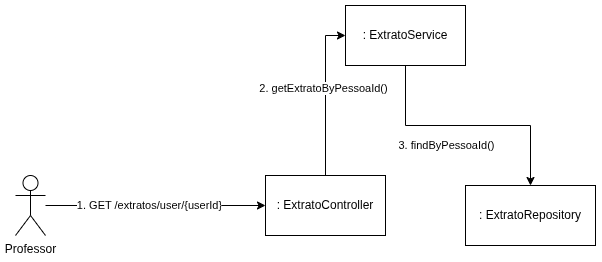

The diagram above was exported from draw.io. Its source (the exported page's mxGraphModel, read from the mxfile embedded in the PNG):
<mxGraphModel dx="1147" dy="638" grid="1" gridSize="10" guides="1" tooltips="1" connect="1" arrows="1" fold="1" page="1" pageScale="1" pageWidth="850" pageHeight="1100" math="0" shadow="0">
  <root>
    <mxCell id="0" />
    <mxCell id="1" parent="0" />
    <mxCell id="15p-oSswDOTJcgqFg19n-3" style="edgeStyle=orthogonalEdgeStyle;rounded=0;orthogonalLoop=1;jettySize=auto;html=1;entryX=0;entryY=0.5;entryDx=0;entryDy=0;strokeColor=default;endArrow=classic;startFill=0;endFill=1;" edge="1" parent="1" source="15p-oSswDOTJcgqFg19n-1" target="15p-oSswDOTJcgqFg19n-2">
      <mxGeometry relative="1" as="geometry" />
    </mxCell>
    <mxCell id="15p-oSswDOTJcgqFg19n-5" value="1. GET /extratos/user/{userId}" style="edgeLabel;html=1;align=center;verticalAlign=middle;resizable=0;points=[];" vertex="1" connectable="0" parent="15p-oSswDOTJcgqFg19n-3">
      <mxGeometry x="-0.2286" relative="1" as="geometry">
        <mxPoint x="19" as="offset" />
      </mxGeometry>
    </mxCell>
    <mxCell id="15p-oSswDOTJcgqFg19n-1" value="Professor" style="shape=umlActor;verticalLabelPosition=bottom;verticalAlign=top;html=1;outlineConnect=0;" vertex="1" parent="1">
      <mxGeometry x="120" y="320" width="30" height="60" as="geometry" />
    </mxCell>
    <mxCell id="15p-oSswDOTJcgqFg19n-6" style="edgeStyle=orthogonalEdgeStyle;rounded=0;orthogonalLoop=1;jettySize=auto;html=1;entryX=0;entryY=0.5;entryDx=0;entryDy=0;endArrow=classic;startFill=0;endFill=1;" edge="1" parent="1" source="15p-oSswDOTJcgqFg19n-2" target="15p-oSswDOTJcgqFg19n-4">
      <mxGeometry relative="1" as="geometry" />
    </mxCell>
    <mxCell id="15p-oSswDOTJcgqFg19n-7" value="2. getExtratoByPessoaId()" style="edgeLabel;html=1;align=center;verticalAlign=middle;resizable=0;points=[];" vertex="1" connectable="0" parent="15p-oSswDOTJcgqFg19n-6">
      <mxGeometry x="0.0947" y="2" relative="1" as="geometry">
        <mxPoint as="offset" />
      </mxGeometry>
    </mxCell>
    <mxCell id="15p-oSswDOTJcgqFg19n-2" value=": ExtratoController" style="rounded=0;whiteSpace=wrap;html=1;" vertex="1" parent="1">
      <mxGeometry x="370" y="320" width="120" height="60" as="geometry" />
    </mxCell>
    <mxCell id="15p-oSswDOTJcgqFg19n-15" style="edgeStyle=orthogonalEdgeStyle;rounded=0;orthogonalLoop=1;jettySize=auto;html=1;entryX=0.5;entryY=0;entryDx=0;entryDy=0;" edge="1" parent="1" source="15p-oSswDOTJcgqFg19n-4" target="15p-oSswDOTJcgqFg19n-14">
      <mxGeometry relative="1" as="geometry" />
    </mxCell>
    <mxCell id="15p-oSswDOTJcgqFg19n-18" value="3. findByPessoaId()" style="edgeLabel;html=1;align=center;verticalAlign=middle;resizable=0;points=[];" vertex="1" connectable="0" parent="15p-oSswDOTJcgqFg19n-15">
      <mxGeometry x="-0.4344" y="-1" relative="1" as="geometry">
        <mxPoint x="31" y="19" as="offset" />
      </mxGeometry>
    </mxCell>
    <mxCell id="15p-oSswDOTJcgqFg19n-4" value=": ExtratoService" style="rounded=0;whiteSpace=wrap;html=1;" vertex="1" parent="1">
      <mxGeometry x="450" y="150" width="120" height="60" as="geometry" />
    </mxCell>
    <mxCell id="15p-oSswDOTJcgqFg19n-14" value=": ExtratoRepository" style="rounded=0;whiteSpace=wrap;html=1;" vertex="1" parent="1">
      <mxGeometry x="570" y="330" width="130" height="60" as="geometry" />
    </mxCell>
  </root>
</mxGraphModel>